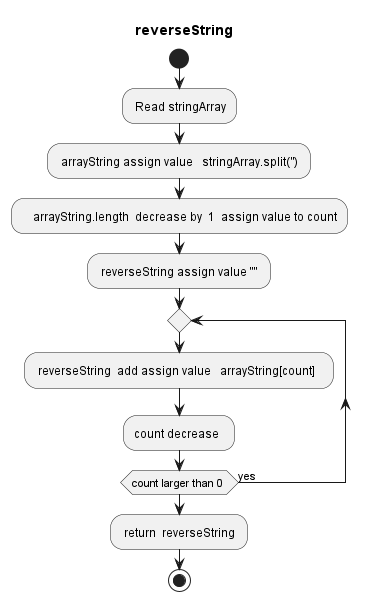

The diagram above was rendered by PlantUML. Its source (embedded in the PNG):
@startuml.
title reverseString
start
: Read stringArray;
: arrayString assign value   stringArray.split('') ;
:    arrayString.length  decrease by  1  assign value to count;
: reverseString assign value "" ; 
repeat
 : reverseString  add assign value   arrayString[count]   ;  
  :count decrease  ; 
repeat while (count larger than 0 ) is (yes)
: return  reverseString ; 
stop
@enduml